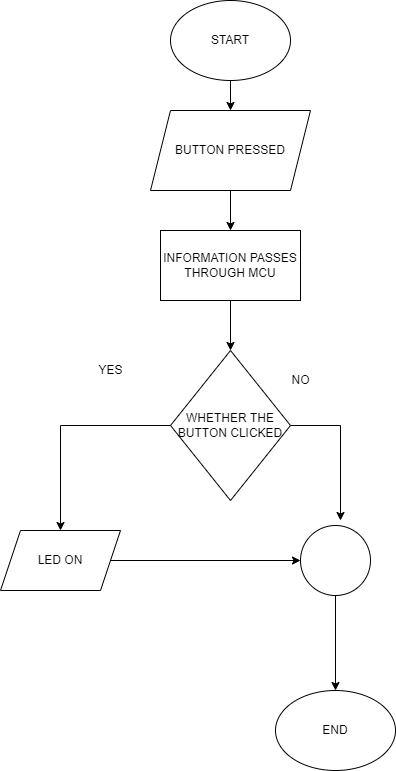

The diagram above was exported from draw.io. Its source (the exported page's mxGraphModel, read from the mxfile embedded in the PNG):
<mxGraphModel dx="868" dy="450" grid="1" gridSize="10" guides="1" tooltips="1" connect="1" arrows="1" fold="1" page="1" pageScale="1" pageWidth="850" pageHeight="1100" math="0" shadow="0">
  <root>
    <mxCell id="0" />
    <mxCell id="1" parent="0" />
    <mxCell id="jgSB5pvfyRZHk9T2eKJm-5" value="" style="edgeStyle=orthogonalEdgeStyle;rounded=0;orthogonalLoop=1;jettySize=auto;html=1;" edge="1" parent="1" source="jgSB5pvfyRZHk9T2eKJm-1" target="jgSB5pvfyRZHk9T2eKJm-2">
      <mxGeometry relative="1" as="geometry" />
    </mxCell>
    <mxCell id="jgSB5pvfyRZHk9T2eKJm-1" value="START" style="ellipse;whiteSpace=wrap;html=1;" vertex="1" parent="1">
      <mxGeometry x="380" y="10" width="120" height="80" as="geometry" />
    </mxCell>
    <mxCell id="jgSB5pvfyRZHk9T2eKJm-6" value="" style="edgeStyle=orthogonalEdgeStyle;rounded=0;orthogonalLoop=1;jettySize=auto;html=1;" edge="1" parent="1" source="jgSB5pvfyRZHk9T2eKJm-2" target="jgSB5pvfyRZHk9T2eKJm-3">
      <mxGeometry relative="1" as="geometry" />
    </mxCell>
    <mxCell id="jgSB5pvfyRZHk9T2eKJm-2" value="BUTTON PRESSED" style="shape=parallelogram;perimeter=parallelogramPerimeter;whiteSpace=wrap;html=1;fixedSize=1;" vertex="1" parent="1">
      <mxGeometry x="360" y="120" width="160" height="80" as="geometry" />
    </mxCell>
    <mxCell id="jgSB5pvfyRZHk9T2eKJm-7" value="" style="edgeStyle=orthogonalEdgeStyle;rounded=0;orthogonalLoop=1;jettySize=auto;html=1;" edge="1" parent="1" source="jgSB5pvfyRZHk9T2eKJm-3" target="jgSB5pvfyRZHk9T2eKJm-4">
      <mxGeometry relative="1" as="geometry" />
    </mxCell>
    <mxCell id="jgSB5pvfyRZHk9T2eKJm-3" value="INFORMATION PASSES THROUGH MCU" style="rounded=0;whiteSpace=wrap;html=1;" vertex="1" parent="1">
      <mxGeometry x="370" y="240" width="140" height="70" as="geometry" />
    </mxCell>
    <mxCell id="jgSB5pvfyRZHk9T2eKJm-9" style="edgeStyle=orthogonalEdgeStyle;rounded=0;orthogonalLoop=1;jettySize=auto;html=1;" edge="1" parent="1" source="jgSB5pvfyRZHk9T2eKJm-4" target="jgSB5pvfyRZHk9T2eKJm-8">
      <mxGeometry relative="1" as="geometry" />
    </mxCell>
    <mxCell id="jgSB5pvfyRZHk9T2eKJm-21" style="edgeStyle=orthogonalEdgeStyle;rounded=0;orthogonalLoop=1;jettySize=auto;html=1;" edge="1" parent="1" source="jgSB5pvfyRZHk9T2eKJm-4">
      <mxGeometry relative="1" as="geometry">
        <mxPoint x="550" y="530" as="targetPoint" />
      </mxGeometry>
    </mxCell>
    <mxCell id="jgSB5pvfyRZHk9T2eKJm-4" value="WHETHER THE BUTTON CLICKED" style="rhombus;whiteSpace=wrap;html=1;" vertex="1" parent="1">
      <mxGeometry x="380" y="360" width="120" height="150" as="geometry" />
    </mxCell>
    <mxCell id="jgSB5pvfyRZHk9T2eKJm-13" style="edgeStyle=orthogonalEdgeStyle;rounded=0;orthogonalLoop=1;jettySize=auto;html=1;" edge="1" parent="1" source="jgSB5pvfyRZHk9T2eKJm-8" target="jgSB5pvfyRZHk9T2eKJm-10">
      <mxGeometry relative="1" as="geometry" />
    </mxCell>
    <mxCell id="jgSB5pvfyRZHk9T2eKJm-8" value="LED ON" style="shape=parallelogram;perimeter=parallelogramPerimeter;whiteSpace=wrap;html=1;fixedSize=1;" vertex="1" parent="1">
      <mxGeometry x="210" y="540" width="120" height="60" as="geometry" />
    </mxCell>
    <mxCell id="jgSB5pvfyRZHk9T2eKJm-20" style="edgeStyle=orthogonalEdgeStyle;rounded=0;orthogonalLoop=1;jettySize=auto;html=1;entryX=0.5;entryY=0;entryDx=0;entryDy=0;" edge="1" parent="1" source="jgSB5pvfyRZHk9T2eKJm-10" target="jgSB5pvfyRZHk9T2eKJm-19">
      <mxGeometry relative="1" as="geometry" />
    </mxCell>
    <mxCell id="jgSB5pvfyRZHk9T2eKJm-10" value="" style="ellipse;whiteSpace=wrap;html=1;aspect=fixed;" vertex="1" parent="1">
      <mxGeometry x="510" y="535" width="70" height="70" as="geometry" />
    </mxCell>
    <mxCell id="jgSB5pvfyRZHk9T2eKJm-17" value="YES" style="text;html=1;align=center;verticalAlign=middle;resizable=0;points=[];autosize=1;strokeColor=none;fillColor=none;" vertex="1" parent="1">
      <mxGeometry x="300" y="370" width="40" height="20" as="geometry" />
    </mxCell>
    <mxCell id="jgSB5pvfyRZHk9T2eKJm-18" value="NO" style="text;html=1;align=center;verticalAlign=middle;resizable=0;points=[];autosize=1;strokeColor=none;fillColor=none;" vertex="1" parent="1">
      <mxGeometry x="495" y="380" width="30" height="20" as="geometry" />
    </mxCell>
    <mxCell id="jgSB5pvfyRZHk9T2eKJm-19" value="END" style="ellipse;whiteSpace=wrap;html=1;" vertex="1" parent="1">
      <mxGeometry x="485" y="700" width="120" height="80" as="geometry" />
    </mxCell>
  </root>
</mxGraphModel>